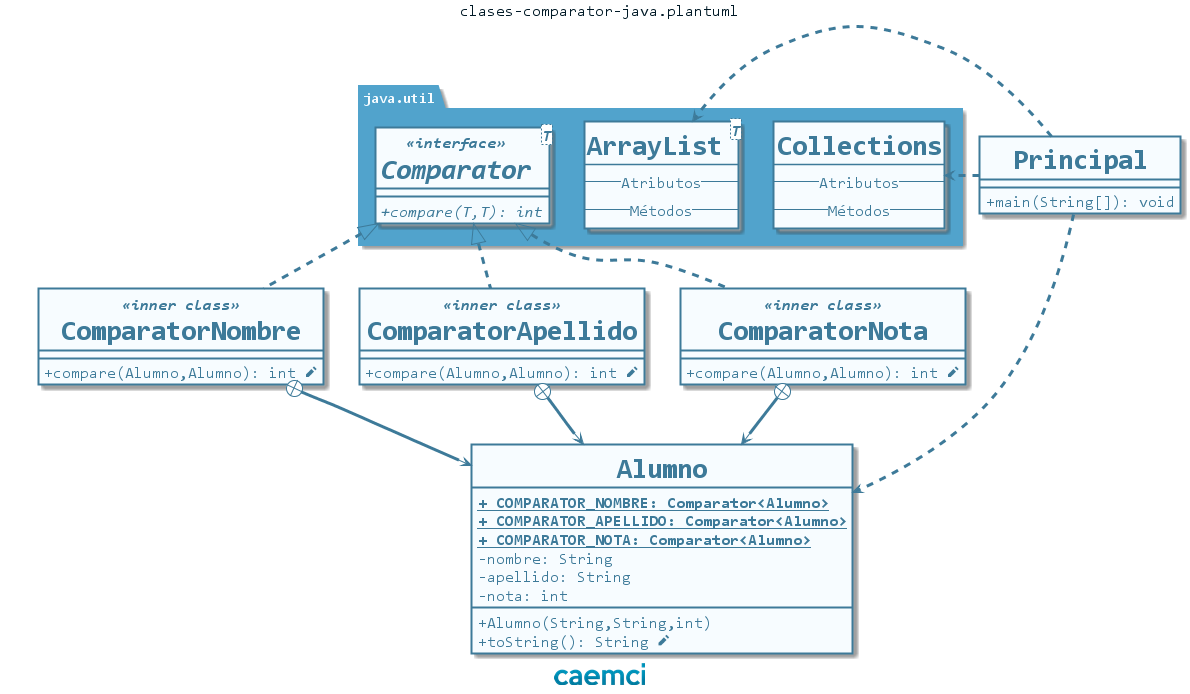

The diagram above was rendered by PlantUML. Its source (embedded in the PNG):
@startuml clases-comparator-java

skinparam BackgroundColor transparent
skinparam DefaultFontName Consolas

skinparam class {
    BackgroundColor #f7fcff
    ArrowColor #3d7a99
    BorderColor #3d7a99
    FontColor #3d7a99
    FontStyle Bold
    FontSize 28
    BorderThickness 2
    AttributeIconSize 0
    AttributeFontColor #3d7a99
    AttributeFontSize 16
    AttributeFontStyle Regular 
    ArrowThickness 3
    StereotypeFontColor #3d7a99
    StereotypeFontSize 16
    StereotypeFontStyle Italic Bold
}

skinparam package {
    BackgroundColor #51a3cc
    BorderColor #51a3cc
    FontColor #f7fcff
    FontStyle Bold
    BorderThickness 3
}

skinparam note {
    BackgroundColor #478eb2
    BorderColor #478eb2
    BorderThickness 2
    FontColor #f7fcff
    FontName Tahoma
    FontSize 16
    FontStyle Regular
}
hide circle

center header clases-comparator-java.plantuml
skinparam header {
    FontColor #001926
    FontSize 16
}

center footer <img:texto.png>
class Principal {
    + main(String[]): void
}


package java.util {
    class Collections {
        --Atributos--
        --Métodos--
    }

    class ArrayList<T> {
        --Atributos--
        --Métodos--
    }

    interface Comparator<T> <<interface>> {
        {abstract} + compare(T,T): int
    }
}

class Alumno {
    **{static} + COMPARATOR_NOMBRE: Comparator<Alumno>**
    **{static} + COMPARATOR_APELLIDO: Comparator<Alumno>**
    **{static} + COMPARATOR_NOTA: Comparator<Alumno>**
    - nombre: String
    - apellido: String
    - nota: int
    + Alumno(String,String,int)
    + toString(): String <&pencil>
}


together {
    class ComparatorNombre <<inner class>>{
        + compare(Alumno,Alumno): int <&pencil>
    }
    class ComparatorApellido <<inner class>>{
        + compare(Alumno,Alumno): int <&pencil>
    }
    class ComparatorNota <<inner class>>{
        + compare(Alumno,Alumno): int <&pencil>
    }
}

class Ajuste
hide Ajuste

ComparatorNombre .up.|> Comparator
ComparatorNombre .[hidden]up.|> Ajuste
ComparatorApellido .up.|> Comparator
ComparatorNota .up.|> Comparator
ComparatorNombre +-down-> Alumno
ComparatorApellido +-down-> Alumno
ComparatorNota +-down-> Alumno
Principal .right.> Alumno
Principal .right.> Collections
Principal .right.> ArrayList
@enduml